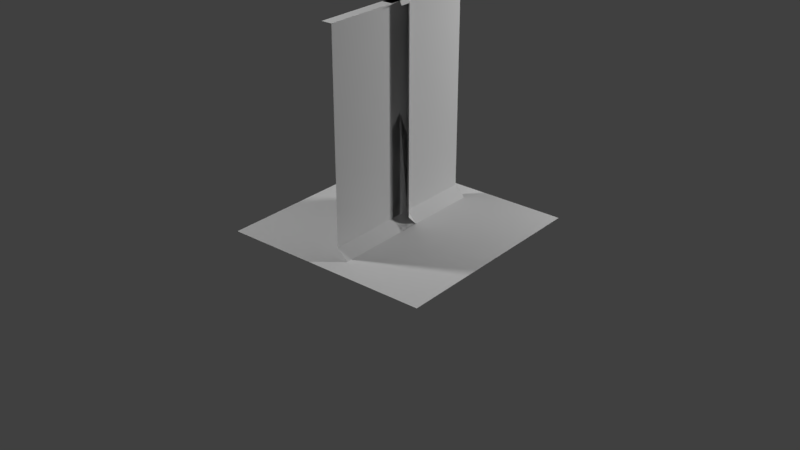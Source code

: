 # Source: qtile-tech-2.blend  (saved by Blender 2.78.0; exported with 4.5.12 LTS)
import bpy
from mathutils import Matrix  # noqa: F401  (used for matrix-valued properties, if any)

bpy.ops.wm.read_factory_settings(use_empty=True)
scene = bpy.context.scene
scene.name = 'Scene'

# ---- collections
col_collection_1 = bpy.data.collections.new('Collection 1'); scene.collection.children.link(col_collection_1)
col_collection_2 = bpy.data.collections.new('Collection 2'); scene.collection.children.link(col_collection_2)
col_collection_2.hide_render = True
col_collection_2.hide_viewport = True

# ---- materials (node trees are filled in below, after node groups)
mat_wall_material = bpy.data.materials.new('wall_material')
mat_wall_material.alpha_threshold = 0.0
mat_wall_material.use_transparent_shadow = False
mat_wall_material.preview_render_type = 'CUBE'
mat_wall_material.roughness = 0.5
mat_wall_material.specular_intensity = 0.03535
mat_floor_material = bpy.data.materials.new('floor_material')
mat_floor_material.alpha_threshold = 0.0
mat_floor_material.use_transparent_shadow = False
mat_floor_material.preview_render_type = 'CUBE'
mat_floor_material.roughness = 0.5
mat_floor_material.specular_intensity = 0.04554

# ---- material node trees

# ---- world
world_world = bpy.data.worlds.new('World'); scene.world = world_world
world_world.color = (0.05088, 0.05088, 0.05088)
world_world.use_sun_shadow = False
world_world.sun_shadow_jitter_overblur = 0.0
world_world.cycles.sampling_method = 'MANUAL'

# ---- lights
light_point_001 = bpy.data.lights.new('Point.001', 'POINT')
light_point_001.transmission_factor = 0.0
light_point_001.energy = 100.0
light_point_001.shadow_buffer_clip_start = 0.5
light_point_001.shadow_soft_size = 0.1
light_point_001.shadow_maximum_resolution = 0.006
light_point_001.use_absolute_resolution = True
light_point = bpy.data.lights.new('Point', 'POINT')
light_point.transmission_factor = 0.0
light_point.energy = 100.0
light_point.shadow_buffer_clip_start = 0.5
light_point.shadow_soft_size = 0.1
light_point.shadow_maximum_resolution = 0.006
light_point.use_absolute_resolution = True

# ---- meshes
me_plane_011 = bpy.data.meshes.new('Plane.011')
me_plane_011.from_pydata([(0.05, -0.05, 0.005), (-0.05, 0.05, 0.005), (-0.05, 3.259e-08, 1.005), (-2.454e-08, -0.05, 1.005), (-0.05, 3.259e-08, 0.055), (1.644e-08, -0.05, 0.055), (-0.05, -0.05, 1.005)], [], [(3, 2, 6), (0, 1, 4, 5), (3, 5, 4, 2)])
_uv = me_plane_011.uv_layers.new(name='UVMap')
_uv.uv.foreach_set('vector', [0.9, 0.9977, 0.8, 0.9977, 0.9, 0.958, 0.1001, 9.998e-05, 0.1962, 9.998e-05, 0.1962, 0.06574, 0.1001, 0.06574, 0.1001, 0.9999, 0.1001, 0.06574, 0.1962, 0.06574, 0.1962, 0.9999])
me_plane_011.materials.append(mat_wall_material)
me_plane_011.use_remesh_preserve_volume = False
me_plane_011.use_remesh_preserve_attributes = False
me_plane_011.use_mirror_vertex_groups = False
me_plane_011.update()
me_plane_010 = bpy.data.meshes.new('Plane.010')
me_plane_010.from_pydata([(0.05, 0.05, 0.005), (-2.017e-08, 0.05, 1.005), (0.05, 2.822e-08, 1.005), (2.081e-08, 0.05, 0.055), (0.05, 2.822e-08, 0.055), (-0.05, 0.05, 1.005), (0.05, -0.05, 1.005)], [], [(2, 1, 5, 6), (0, 3, 4), (2, 4, 3, 1)])
_uv = me_plane_010.uv_layers.new(name='UVMap')
_uv.uv.foreach_set('vector', [0.9, 0.9977, 0.8, 0.9977, 0.8, 0.958, 0.9, 0.958, 0.1962, 9.998e-05, 0.1962, 0.06574, 0.1001, 0.06574, 0.1001, 0.9999, 0.1001, 0.06574, 0.1962, 0.06574, 0.1962, 0.9999])
me_plane_010.materials.append(mat_wall_material)
me_plane_010.use_remesh_preserve_volume = False
me_plane_010.use_remesh_preserve_attributes = False
me_plane_010.use_mirror_vertex_groups = False
me_plane_010.update()
me_plane_009 = bpy.data.meshes.new('Plane.009')
me_plane_009.from_pydata([(0.05, -0.4, 0.005), (0.05, 0.4, 0.005), (-3.085e-08, 0.4, 1.005), (-2.131e-08, -0.4, 1.005), (1.013e-08, 0.4, 0.055), (1.967e-08, -0.4, 0.055), (-0.05, 0.4, 1.005), (-0.05, -0.4, 1.005)], [], [(6, 7, 3, 2), (0, 1, 4, 5), (2, 3, 5, 4)])
_uv = me_plane_009.uv_layers.new(name='UVMap')
_uv.uv.foreach_set('vector', [0.1, 0.958, 0.9, 0.958, 0.9, 0.9977, 0.1, 0.9977, 0.1001, 9.998e-05, 0.8999, 9.998e-05, 0.8999, 0.06574, 0.1001, 0.06574, 0.8999, 0.9999, 0.1001, 0.9999, 0.1001, 0.06574, 0.8999, 0.06574])
me_plane_009.materials.append(mat_wall_material)
me_plane_009.use_remesh_preserve_volume = False
me_plane_009.use_remesh_preserve_attributes = False
me_plane_009.use_mirror_vertex_groups = False
me_plane_009.update()
me_plane_005 = bpy.data.meshes.new('Plane.005')
me_plane_005.from_pydata([(0.05, -0.05, 0.005), (0.05, 0.05, 0.005), (-2.667e-08, 0.05, 1.005), (-2.548e-08, -0.05, 1.005), (1.43e-08, 0.05, 0.055), (1.55e-08, -0.05, 0.055), (-0.05, 0.05, 1.005), (-0.05, -0.05, 1.005)], [], [(3, 2, 6, 7), (0, 1, 4, 5), (3, 5, 4, 2)])
_uv = me_plane_005.uv_layers.new(name='UVMap')
_uv.uv.foreach_set('vector', [0.9, 0.9977, 0.8, 0.9977, 0.8, 0.958, 0.9, 0.958, 0.1001, 9.998e-05, 0.1962, 9.998e-05, 0.1962, 0.06574, 0.1001, 0.06574, 0.1001, 0.9999, 0.1001, 0.06574, 0.1962, 0.06574, 0.1962, 0.9999])
me_plane_005.materials.append(mat_wall_material)
me_plane_005.use_remesh_preserve_volume = False
me_plane_005.use_remesh_preserve_attributes = False
me_plane_005.use_mirror_vertex_groups = False
me_plane_005.update()
me_plane = bpy.data.meshes.new('Plane')
me_plane.from_pydata([(-0.5, -0.5, 0.005), (0.5, -0.5, 0.005), (-0.5, 0.5, 0.005), (0.5, 0.5, 0.005)], [], [(0, 1, 3, 2)])
_uv = me_plane.uv_layers.new(name='UVMap')
_uv.uv.foreach_set('vector', [0.0001, 9.998e-05, 0.9999, 9.998e-05, 0.9999, 0.9999, 9.998e-05, 0.9999])
me_plane.materials.append(mat_floor_material)
me_plane.use_remesh_preserve_volume = False
me_plane.use_remesh_preserve_attributes = False
me_plane.use_mirror_vertex_groups = False
me_plane.update()
me_plane_008 = bpy.data.meshes.new('Plane.008')
me_plane_008.from_pydata([(0.8, 4.371e-08, -1.0), (0.6, 4.371e-08, -1.0), (0.4, 4.371e-08, -1.0), (0.2, 4.371e-08, -1.0), (0.0, 4.371e-08, -1.0), (-0.2, 4.371e-08, -1.0), (-0.4, 4.371e-08, -1.0), (-0.6, 4.371e-08, -1.0), (-0.8, 4.371e-08, -1.0), (-0.8, -0.1, 1.0), (-0.6, -0.1, 1.0), (-0.4, -0.1, 1.0), (-0.2, -0.1, 1.0), (0.0, -0.1, 1.0), (0.2, -0.1, 1.0), (0.4, -0.1, 1.0), (0.6, -0.1, 1.0), (0.8, -0.1, 1.0), (-0.8, -0.1, -0.9), (-0.6, -0.1, -0.9), (-0.4, -0.1, -0.9), (-0.2, -0.1, -0.9), (0.0, -0.1, -0.9), (0.2, -0.1, -0.9), (0.4, -0.1, -0.9), (0.6, -0.1, -0.9), (0.8, -0.1, -0.9), (-0.8, -0.2, 1.0), (-0.6, -0.2, 1.0), (-0.4, -0.2, 1.0), (-0.2, -0.2, 1.0), (0.0, -0.2, 1.0), (0.2, -0.2, 1.0), (0.4, -0.2, 1.0), (0.6, -0.2, 1.0), (0.8, -0.2, 1.0)], [], [(17, 16, 34, 35), (16, 15, 33, 34), (15, 14, 32, 33), (14, 13, 31, 32), (13, 12, 30, 31), (12, 11, 29, 30), (11, 10, 28, 29), (10, 9, 27, 28), (0, 1, 25, 26), (1, 2, 24, 25), (2, 3, 23, 24), (3, 4, 22, 23), (4, 5, 21, 22), (5, 6, 20, 21), (6, 7, 19, 20), (7, 8, 18, 19), (17, 26, 25, 16), (16, 25, 24, 15), (15, 24, 23, 14), (14, 23, 22, 13), (13, 22, 21, 12), (12, 21, 20, 11), (11, 20, 19, 10), (10, 19, 18, 9)])
_uv = me_plane_008.uv_layers.new(name='UVMap')
_uv.uv.foreach_set('vector', [0.9, 0.9977, 0.8, 0.9977, 0.8, 0.958, 0.9, 0.958, 0.8, 0.9977, 0.7, 0.9977, 0.7, 0.958, 0.8, 0.958, 0.7, 0.9977, 0.6, 0.9977, 0.6, 0.958, 0.7, 0.958, 0.6, 0.9977, 0.5, 0.9988, 0.5, 0.958, 0.6, 0.958, 0.5, 0.9988, 0.4, 0.9977, 0.4, 0.958, 0.5, 0.958, 0.4, 0.9977, 0.3, 0.9977, 0.3, 0.958, 0.4, 0.958, 0.3, 0.9977, 0.2, 0.9977, 0.2, 0.958, 0.3, 0.958, 0.2, 0.9977, 0.1, 0.9977, 0.1, 0.958, 0.2, 0.958, 0.1001, 9.998e-05, 0.2001, 9.998e-05, 0.2001, 0.06574, 0.1001, 0.06574, 0.2001, 9.998e-05, 0.3, 9.998e-05, 0.3, 0.06574, 0.2001, 0.06574, 0.3, 9.998e-05, 0.4, 9.998e-05, 0.4, 0.06574, 0.3, 0.06574, 0.4, 9.998e-05, 0.5, 9.998e-05, 0.5, 0.06574, 0.4, 0.06574, 0.5, 9.998e-05, 0.6, 9.998e-05, 0.6, 0.06574, 0.5, 0.06574, 0.6, 9.998e-05, 0.7, 9.998e-05, 0.7, 0.06574, 0.6, 0.06574, 0.7, 9.998e-05, 0.7999, 9.998e-05, 0.7999, 0.06574, 0.7, 0.06574, 0.7999, 9.998e-05, 0.8999, 9.998e-05, 0.8999, 0.06574, 0.7999, 0.06574, 0.1001, 0.9999, 0.1001, 0.06574, 0.2001, 0.06574, 0.2001, 0.9999, 0.2001, 0.9999, 0.2001, 0.06574, 0.3, 0.06574, 0.3, 0.9999, 0.3, 0.9999, 0.3, 0.06574, 0.4, 0.06574, 0.4, 0.9999, 0.4, 0.9999, 0.4, 0.06574, 0.5, 0.06574, 0.5, 0.9988, 0.5, 0.9988, 0.5, 0.06574, 0.6, 0.06574, 0.6, 0.9999, 0.6, 0.9999, 0.6, 0.06574, 0.7, 0.06574, 0.7, 0.9999, 0.7, 0.9999, 0.7, 0.06574, 0.7999, 0.06574, 0.7999, 0.9999, 0.7999, 0.9999, 0.7999, 0.06574, 0.8999, 0.06574, 0.8999, 0.9999])
me_plane_008.materials.append(mat_wall_material)
me_plane_008.use_remesh_preserve_volume = False
me_plane_008.use_remesh_preserve_attributes = False
me_plane_008.use_mirror_vertex_groups = False
me_plane_008.update()
me_plane_006 = bpy.data.meshes.new('Plane.006')
me_plane_006.from_pydata([(0.8, 4.371e-08, -1.0), (0.6, 4.371e-08, -1.0), (0.4, 4.371e-08, -1.0), (0.2, 4.371e-08, -1.0), (0.0, 4.371e-08, -1.0), (-0.2, 4.371e-08, -1.0), (-0.4, 4.371e-08, -1.0), (-0.6, 4.371e-08, -1.0), (-0.8, 4.371e-08, -1.0), (-0.8, -0.1, 1.0), (-0.6, -0.1, 1.0), (-0.4, -0.1, 1.0), (-0.2, -0.1, 1.0), (0.0, -0.1, 1.0), (0.2, -0.1, 1.0), (0.4, -0.1, 1.0), (0.6, -0.1, 1.0), (0.8, -0.1, 1.0), (-0.8, -0.1, -0.9), (-0.6, -0.1, -0.9), (-0.4, -0.1, -0.9), (-0.2, -0.1, -0.9), (0.0, -0.1, -0.9), (0.2, -0.1, -0.9), (0.4, -0.1, -0.9), (0.6, -0.1, -0.9), (0.8, -0.1, -0.9), (-0.8, -0.2, 1.0), (-0.6, -0.2, 1.0), (-0.4, -0.2, 1.0), (-0.2, -0.2, 1.0), (0.0, -0.2, 1.0), (0.2, -0.2, 1.0), (0.4, -0.2, 1.0), (0.6, -0.2, 1.0), (0.8, -0.2, 1.0)], [], [(17, 16, 34, 35), (16, 15, 33, 34), (15, 14, 32, 33), (14, 13, 31, 32), (13, 12, 30, 31), (12, 11, 29, 30), (11, 10, 28, 29), (10, 9, 27, 28), (0, 1, 25, 26), (1, 2, 24, 25), (2, 3, 23, 24), (3, 4, 22, 23), (4, 5, 21, 22), (5, 6, 20, 21), (6, 7, 19, 20), (7, 8, 18, 19), (17, 26, 25, 16), (16, 25, 24, 15), (15, 24, 23, 14), (14, 23, 22, 13), (13, 22, 21, 12), (12, 21, 20, 11), (11, 20, 19, 10), (10, 19, 18, 9)])
_uv = me_plane_006.uv_layers.new(name='UVMap')
_uv.uv.foreach_set('vector', [0.9, 0.9977, 0.8, 0.9977, 0.8, 0.958, 0.9, 0.958, 0.8, 0.9977, 0.7, 0.9977, 0.7, 0.958, 0.8, 0.958, 0.7, 0.9977, 0.6, 0.9977, 0.6, 0.958, 0.7, 0.958, 0.6, 0.9977, 0.5, 0.9988, 0.5, 0.958, 0.6, 0.958, 0.5, 0.9988, 0.4, 0.9977, 0.4, 0.958, 0.5, 0.958, 0.4, 0.9977, 0.3, 0.9977, 0.3, 0.958, 0.4, 0.958, 0.3, 0.9977, 0.2, 0.9977, 0.2, 0.958, 0.3, 0.958, 0.2, 0.9977, 0.1, 0.9977, 0.1, 0.958, 0.2, 0.958, 0.1001, 9.998e-05, 0.2001, 9.998e-05, 0.2001, 0.06574, 0.1001, 0.06574, 0.2001, 9.998e-05, 0.3, 9.998e-05, 0.3, 0.06574, 0.2001, 0.06574, 0.3, 9.998e-05, 0.4, 9.998e-05, 0.4, 0.06574, 0.3, 0.06574, 0.4, 9.998e-05, 0.5, 9.998e-05, 0.5, 0.06574, 0.4, 0.06574, 0.5, 9.998e-05, 0.6, 9.998e-05, 0.6, 0.06574, 0.5, 0.06574, 0.6, 9.998e-05, 0.7, 9.998e-05, 0.7, 0.06574, 0.6, 0.06574, 0.7, 9.998e-05, 0.7999, 9.998e-05, 0.7999, 0.06574, 0.7, 0.06574, 0.7999, 9.998e-05, 0.8999, 9.998e-05, 0.8999, 0.06574, 0.7999, 0.06574, 0.1001, 0.9999, 0.1001, 0.06574, 0.2001, 0.06574, 0.2001, 0.9999, 0.2001, 0.9999, 0.2001, 0.06574, 0.3, 0.06574, 0.3, 0.9999, 0.3, 0.9999, 0.3, 0.06574, 0.4, 0.06574, 0.4, 0.9999, 0.4, 0.9999, 0.4, 0.06574, 0.5, 0.06574, 0.5, 0.9988, 0.5, 0.9988, 0.5, 0.06574, 0.6, 0.06574, 0.6, 0.9999, 0.6, 0.9999, 0.6, 0.06574, 0.7, 0.06574, 0.7, 0.9999, 0.7, 0.9999, 0.7, 0.06574, 0.7999, 0.06574, 0.7999, 0.9999, 0.7999, 0.9999, 0.7999, 0.06574, 0.8999, 0.06574, 0.8999, 0.9999])
me_plane_006.materials.append(mat_wall_material)
me_plane_006.use_remesh_preserve_volume = False
me_plane_006.use_remesh_preserve_attributes = False
me_plane_006.use_mirror_vertex_groups = False
me_plane_006.update()
me_plane_002 = bpy.data.meshes.new('Plane.002')
me_plane_002.from_pydata([(1.0, 4.371e-08, -1.0), (-1.0, 4.371e-08, -1.0), (1.0, -0.1, 1.0), (-1.0, -0.1, 1.0), (1.0, -0.1, -0.9), (-1.0, -0.1, -0.9), (1.0, -0.2, 1.0), (-1.0, -0.2, 1.0)], [], [(2, 4, 5, 3), (0, 1, 5, 4), (2, 3, 7, 6)])
_uv = me_plane_002.uv_layers.new(name='UVMap')
_uv.uv.foreach_set('vector', [9.998e-05, 0.9999, 0.0001, 0.06574, 0.9999, 0.06574, 0.9999, 0.9999, 0.0001, 9.998e-05, 0.9999, 9.998e-05, 0.9999, 0.06574, 0.0001, 0.06574, 1.0, 0.9977, 3.874e-05, 0.9977, 3.874e-05, 0.958, 1.0, 0.958])
me_plane_002.materials.append(mat_wall_material)
me_plane_002.use_remesh_preserve_volume = False
me_plane_002.use_remesh_preserve_attributes = False
me_plane_002.use_mirror_vertex_groups = False
me_plane_002.update()

# ---- objects
ob_corner_outer = bpy.data.objects.new('corner-outer', me_plane_011)
ob_corner_inner = bpy.data.objects.new('corner-inner', me_plane_010)
ob_wall = bpy.data.objects.new('wall', me_plane_009)
ob_filler = bpy.data.objects.new('filler', me_plane_005)
ob_point_001 = bpy.data.objects.new('Point.001', light_point_001)
ob_point = bpy.data.objects.new('Point', light_point)
ob_floor = bpy.data.objects.new('floor', me_plane)
ob_wall_001 = bpy.data.objects.new('wall.001', me_plane_008)
ob_wall_003 = bpy.data.objects.new('wall.003', me_plane_006)
ob_base = bpy.data.objects.new('base', me_plane_002)

# ---- transforms, parenting, visibility, modifiers, constraints
ob_corner_outer.location = (0.0, 0.0, 0.0)
ob_corner_outer.lineart.crease_threshold = 0.0
ob_corner_inner.location = (0.0, 0.0, 0.0)
ob_corner_inner.lineart.crease_threshold = 0.0
ob_wall.location = (0.0, 0.0, 0.0)
ob_wall.lineart.crease_threshold = 0.0
ob_filler.location = (0.0, 0.0, 0.0)
ob_filler.lineart.crease_threshold = 0.0
ob_point_001.location = (1.442, 1.815, 1.296)
ob_point_001.lineart.crease_threshold = 0.0
ob_point.location = (-1.417, -1.117, 2.676)
ob_point.lineart.crease_threshold = 0.0
ob_floor.location = (0.0, 0.0, 0.0)
ob_floor.lineart.crease_threshold = 0.0
ob_wall_001.location = (0.8, 0.8, 1.0)
ob_wall_001.rotation_euler = (0.0, -0.0, 1.571)
ob_wall_001.lineart.crease_threshold = 0.0
ob_wall_003.location = (0.0, 0.0, 1.0)
ob_wall_003.lineart.crease_threshold = 0.0
ob_base.location = (0.0, 0.0, 1.0)
ob_base.lineart.crease_threshold = 0.0

# ---- collection membership
col_collection_1.objects.link(ob_corner_outer)
col_collection_1.objects.link(ob_corner_inner)
col_collection_1.objects.link(ob_wall)
col_collection_1.objects.link(ob_filler)
col_collection_1.objects.link(ob_point_001)
col_collection_1.objects.link(ob_point)
col_collection_1.objects.link(ob_floor)
col_collection_2.objects.link(ob_wall_001)
col_collection_2.objects.link(ob_wall_003)
col_collection_2.objects.link(ob_base)

# ---- scene / render settings (as saved in the file)
scene.frame_start = 1; scene.frame_end = 250; scene.frame_set(1)
scene.render.engine = 'BLENDER_EEVEE_NEXT'
scene.render.resolution_percentage = 50
scene.render.dither_intensity = 0.0
scene.cycles.use_denoising = False
scene.cycles.samples = 128
scene.cycles.sampling_pattern = 'TABULATED_SOBOL'
scene.cycles.light_sampling_threshold = 0.0
scene.cycles.use_adaptive_sampling = False
scene.cycles.use_light_tree = False
scene.cycles.blur_glossy = 0.0
scene.cycles.sample_clamp_indirect = 0.0
scene.view_settings.view_transform = 'Standard'
bpy.context.view_layer.update()

# ---- added for rendering (the .blend has no active camera): camera
cam_auto = bpy.data.cameras.new('AutoCamera')
cam_auto.lens = 50.0
cam_auto.sensor_width = 36.0
cam_auto.clip_end = 1000.0
ob_auto_camera = bpy.data.objects.new('AutoCamera', cam_auto)
scene.collection.objects.link(ob_auto_camera)
ob_auto_camera.location = (2.77876, -3.33451, 2.22551)
ob_auto_camera.rotation_euler = (1.09748, -7.21219e-08, 0.694738)
scene.camera = ob_auto_camera
bpy.context.view_layer.update()

